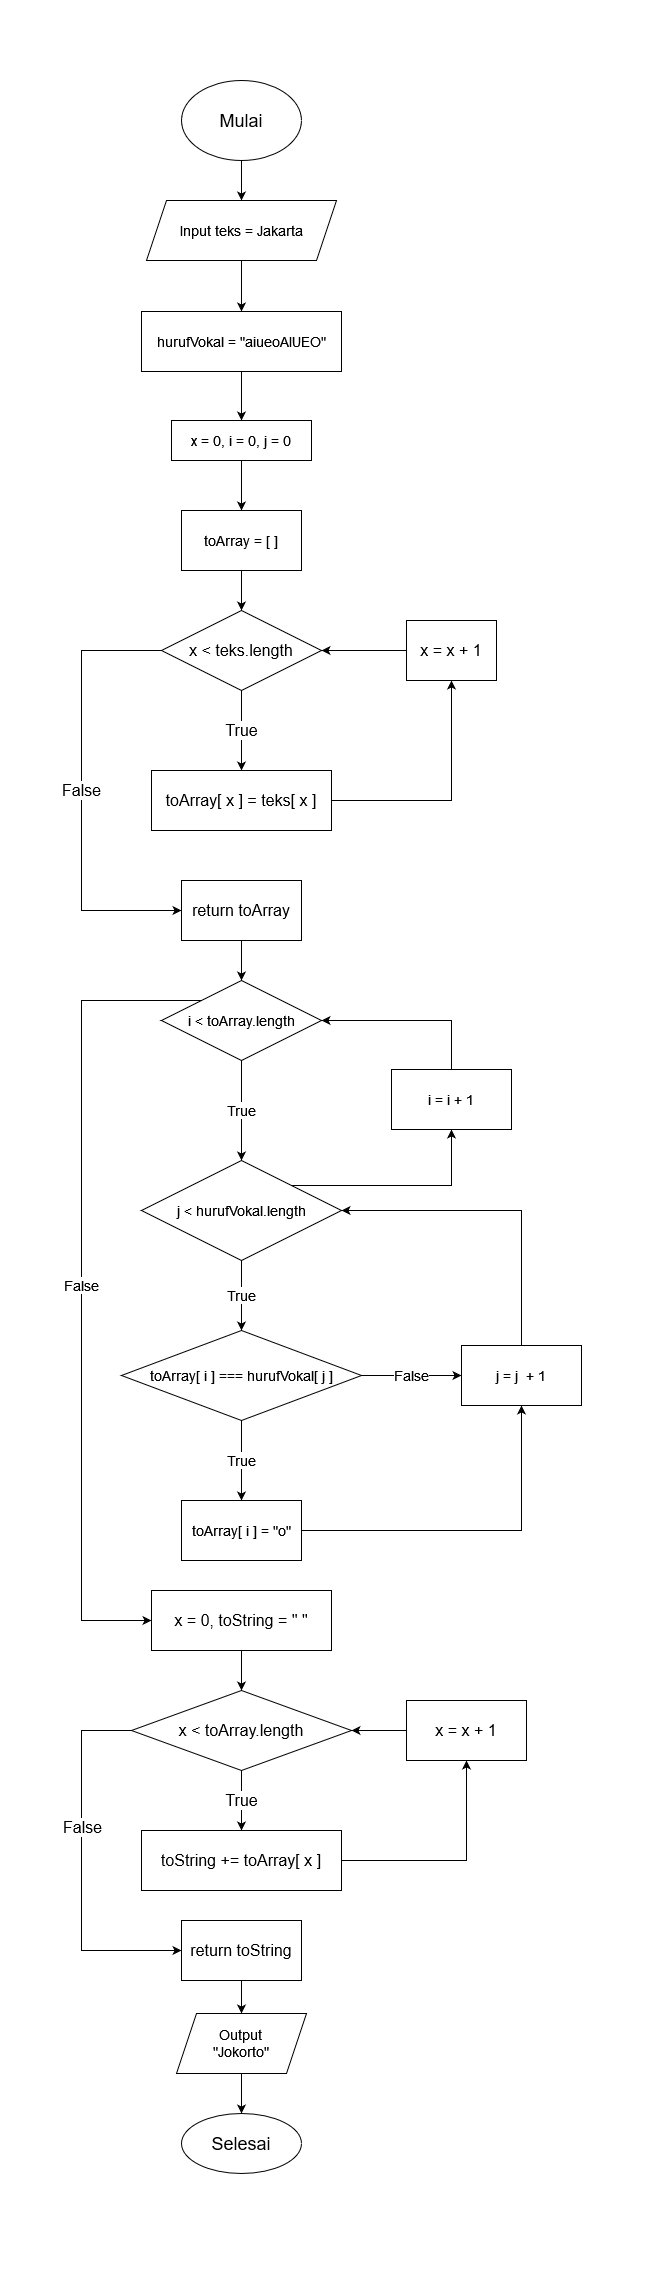

The diagram above was exported from draw.io. Its source (the exported page's mxGraphModel, read from the mxfile embedded in the PNG):
<mxGraphModel dx="1038" dy="556" grid="1" gridSize="10" guides="1" tooltips="1" connect="1" arrows="1" fold="1" page="1" pageScale="1" pageWidth="650" pageHeight="254" math="0" shadow="0">
  <root>
    <mxCell id="0" />
    <mxCell id="1" parent="0" />
    <mxCell id="iTz9kAPEqhln5TLF2vc8-3" value="" style="edgeStyle=orthogonalEdgeStyle;rounded=0;orthogonalLoop=1;jettySize=auto;html=1;fontSize=18;entryX=0.5;entryY=0;entryDx=0;entryDy=0;" parent="1" source="iTz9kAPEqhln5TLF2vc8-1" target="iTz9kAPEqhln5TLF2vc8-4" edge="1">
      <mxGeometry relative="1" as="geometry">
        <mxPoint x="381" y="120" as="targetPoint" />
      </mxGeometry>
    </mxCell>
    <mxCell id="iTz9kAPEqhln5TLF2vc8-1" value="Mulai" style="ellipse;whiteSpace=wrap;html=1;fontSize=18;" parent="1" vertex="1">
      <mxGeometry x="181" y="80" width="120" height="80" as="geometry" />
    </mxCell>
    <mxCell id="iTz9kAPEqhln5TLF2vc8-12" value="" style="edgeStyle=orthogonalEdgeStyle;rounded=0;orthogonalLoop=1;jettySize=auto;html=1;fontSize=14;entryX=0.5;entryY=0;entryDx=0;entryDy=0;" parent="1" source="iTz9kAPEqhln5TLF2vc8-4" target="iTz9kAPEqhln5TLF2vc8-11" edge="1">
      <mxGeometry relative="1" as="geometry" />
    </mxCell>
    <mxCell id="iTz9kAPEqhln5TLF2vc8-4" value="Input teks = Jakarta" style="shape=parallelogram;perimeter=parallelogramPerimeter;whiteSpace=wrap;html=1;fixedSize=1;fontSize=14;" parent="1" vertex="1">
      <mxGeometry x="146" y="200" width="190" height="60" as="geometry" />
    </mxCell>
    <mxCell id="iTz9kAPEqhln5TLF2vc8-14" value="" style="edgeStyle=orthogonalEdgeStyle;rounded=0;orthogonalLoop=1;jettySize=auto;html=1;fontSize=14;entryX=0.5;entryY=0;entryDx=0;entryDy=0;" parent="1" source="iTz9kAPEqhln5TLF2vc8-11" target="iTz9kAPEqhln5TLF2vc8-13" edge="1">
      <mxGeometry relative="1" as="geometry" />
    </mxCell>
    <mxCell id="iTz9kAPEqhln5TLF2vc8-11" value="hurufVokal = &quot;aiueoAIUEO&quot;" style="whiteSpace=wrap;html=1;fontSize=14;" parent="1" vertex="1">
      <mxGeometry x="141" y="311" width="200" height="60" as="geometry" />
    </mxCell>
    <mxCell id="iTz9kAPEqhln5TLF2vc8-16" value="" style="edgeStyle=orthogonalEdgeStyle;rounded=0;orthogonalLoop=1;jettySize=auto;html=1;fontSize=14;entryX=0.5;entryY=0;entryDx=0;entryDy=0;" parent="1" source="iTz9kAPEqhln5TLF2vc8-13" target="u4vmaYTpjQcJ_F1yOxaH-1" edge="1">
      <mxGeometry relative="1" as="geometry">
        <mxPoint x="241" y="490" as="targetPoint" />
      </mxGeometry>
    </mxCell>
    <mxCell id="iTz9kAPEqhln5TLF2vc8-13" value="x = 0, i = 0, j = 0" style="whiteSpace=wrap;html=1;fontSize=14;" parent="1" vertex="1">
      <mxGeometry x="171" y="420" width="140" height="40" as="geometry" />
    </mxCell>
    <mxCell id="iTz9kAPEqhln5TLF2vc8-18" value="True" style="edgeStyle=orthogonalEdgeStyle;rounded=0;orthogonalLoop=1;jettySize=auto;html=1;fontSize=14;entryX=0.5;entryY=0;entryDx=0;entryDy=0;" parent="1" source="iTz9kAPEqhln5TLF2vc8-15" target="iTz9kAPEqhln5TLF2vc8-19" edge="1">
      <mxGeometry relative="1" as="geometry">
        <mxPoint x="241" y="1160" as="targetPoint" />
      </mxGeometry>
    </mxCell>
    <mxCell id="iTz9kAPEqhln5TLF2vc8-40" value="False" style="edgeStyle=orthogonalEdgeStyle;rounded=0;orthogonalLoop=1;jettySize=auto;html=1;exitX=0;exitY=0;exitDx=0;exitDy=0;fontSize=14;entryX=0;entryY=0.5;entryDx=0;entryDy=0;" parent="1" source="iTz9kAPEqhln5TLF2vc8-15" target="u4vmaYTpjQcJ_F1yOxaH-16" edge="1">
      <mxGeometry relative="1" as="geometry">
        <mxPoint x="177" y="1810" as="targetPoint" />
        <Array as="points">
          <mxPoint x="81" y="1000" />
          <mxPoint x="81" y="1620" />
        </Array>
      </mxGeometry>
    </mxCell>
    <mxCell id="iTz9kAPEqhln5TLF2vc8-15" value="i &amp;lt; toArray.length" style="rhombus;whiteSpace=wrap;html=1;fontSize=14;" parent="1" vertex="1">
      <mxGeometry x="161" y="980" width="160" height="80" as="geometry" />
    </mxCell>
    <mxCell id="iTz9kAPEqhln5TLF2vc8-22" value="True" style="edgeStyle=orthogonalEdgeStyle;rounded=0;orthogonalLoop=1;jettySize=auto;html=1;exitX=0.5;exitY=1;exitDx=0;exitDy=0;fontSize=14;" parent="1" source="iTz9kAPEqhln5TLF2vc8-19" target="iTz9kAPEqhln5TLF2vc8-23" edge="1">
      <mxGeometry relative="1" as="geometry">
        <mxPoint x="241" y="1330" as="targetPoint" />
      </mxGeometry>
    </mxCell>
    <mxCell id="iTz9kAPEqhln5TLF2vc8-37" style="edgeStyle=orthogonalEdgeStyle;rounded=0;orthogonalLoop=1;jettySize=auto;html=1;exitX=1;exitY=0;exitDx=0;exitDy=0;entryX=0.5;entryY=1;entryDx=0;entryDy=0;fontSize=14;" parent="1" source="iTz9kAPEqhln5TLF2vc8-19" target="iTz9kAPEqhln5TLF2vc8-36" edge="1">
      <mxGeometry relative="1" as="geometry" />
    </mxCell>
    <mxCell id="iTz9kAPEqhln5TLF2vc8-19" value="j &amp;lt; hurufVokal.length" style="rhombus;whiteSpace=wrap;html=1;fontSize=14;" parent="1" vertex="1">
      <mxGeometry x="141" y="1160" width="200" height="100" as="geometry" />
    </mxCell>
    <mxCell id="iTz9kAPEqhln5TLF2vc8-25" value="True" style="edgeStyle=orthogonalEdgeStyle;rounded=0;orthogonalLoop=1;jettySize=auto;html=1;fontSize=14;" parent="1" source="iTz9kAPEqhln5TLF2vc8-23" target="iTz9kAPEqhln5TLF2vc8-24" edge="1">
      <mxGeometry relative="1" as="geometry" />
    </mxCell>
    <mxCell id="iTz9kAPEqhln5TLF2vc8-27" value="False" style="edgeStyle=orthogonalEdgeStyle;rounded=0;orthogonalLoop=1;jettySize=auto;html=1;exitX=1;exitY=0.5;exitDx=0;exitDy=0;entryX=0;entryY=0.5;entryDx=0;entryDy=0;fontSize=14;" parent="1" source="iTz9kAPEqhln5TLF2vc8-23" target="iTz9kAPEqhln5TLF2vc8-33" edge="1">
      <mxGeometry relative="1" as="geometry" />
    </mxCell>
    <mxCell id="iTz9kAPEqhln5TLF2vc8-23" value="toArray[ i ] === hurufVokal[ j ]" style="rhombus;whiteSpace=wrap;html=1;fontSize=14;" parent="1" vertex="1">
      <mxGeometry x="121" y="1330" width="240" height="90" as="geometry" />
    </mxCell>
    <mxCell id="iTz9kAPEqhln5TLF2vc8-34" style="edgeStyle=orthogonalEdgeStyle;rounded=0;orthogonalLoop=1;jettySize=auto;html=1;exitX=1;exitY=0.5;exitDx=0;exitDy=0;entryX=0.5;entryY=1;entryDx=0;entryDy=0;fontSize=14;" parent="1" source="iTz9kAPEqhln5TLF2vc8-24" target="iTz9kAPEqhln5TLF2vc8-33" edge="1">
      <mxGeometry relative="1" as="geometry" />
    </mxCell>
    <mxCell id="iTz9kAPEqhln5TLF2vc8-24" value="toArray[ i ] = &quot;o&quot;" style="whiteSpace=wrap;html=1;fontSize=14;" parent="1" vertex="1">
      <mxGeometry x="181" y="1500" width="120" height="60" as="geometry" />
    </mxCell>
    <mxCell id="iTz9kAPEqhln5TLF2vc8-35" style="edgeStyle=orthogonalEdgeStyle;rounded=0;orthogonalLoop=1;jettySize=auto;html=1;exitX=0.5;exitY=0;exitDx=0;exitDy=0;entryX=1;entryY=0.5;entryDx=0;entryDy=0;fontSize=14;" parent="1" source="iTz9kAPEqhln5TLF2vc8-33" target="iTz9kAPEqhln5TLF2vc8-19" edge="1">
      <mxGeometry relative="1" as="geometry" />
    </mxCell>
    <mxCell id="iTz9kAPEqhln5TLF2vc8-33" value="j = j&amp;nbsp; + 1" style="rounded=0;whiteSpace=wrap;html=1;fontSize=14;" parent="1" vertex="1">
      <mxGeometry x="461" y="1345" width="120" height="60" as="geometry" />
    </mxCell>
    <mxCell id="iTz9kAPEqhln5TLF2vc8-38" style="edgeStyle=orthogonalEdgeStyle;rounded=0;orthogonalLoop=1;jettySize=auto;html=1;exitX=0.5;exitY=0;exitDx=0;exitDy=0;entryX=1;entryY=0.5;entryDx=0;entryDy=0;fontSize=14;" parent="1" source="iTz9kAPEqhln5TLF2vc8-36" target="iTz9kAPEqhln5TLF2vc8-15" edge="1">
      <mxGeometry relative="1" as="geometry" />
    </mxCell>
    <mxCell id="iTz9kAPEqhln5TLF2vc8-36" value="i = i + 1" style="rounded=0;whiteSpace=wrap;html=1;fontSize=14;" parent="1" vertex="1">
      <mxGeometry x="391" y="1069" width="120" height="60" as="geometry" />
    </mxCell>
    <mxCell id="iTz9kAPEqhln5TLF2vc8-42" value="" style="edgeStyle=orthogonalEdgeStyle;rounded=0;orthogonalLoop=1;jettySize=auto;html=1;fontSize=14;" parent="1" source="iTz9kAPEqhln5TLF2vc8-39" target="iTz9kAPEqhln5TLF2vc8-41" edge="1">
      <mxGeometry relative="1" as="geometry" />
    </mxCell>
    <mxCell id="iTz9kAPEqhln5TLF2vc8-39" value="&lt;div&gt;Output&lt;/div&gt;&lt;div&gt;&quot;Jokorto&quot;&lt;br&gt;&lt;/div&gt;" style="shape=parallelogram;perimeter=parallelogramPerimeter;whiteSpace=wrap;html=1;fixedSize=1;fontSize=14;" parent="1" vertex="1">
      <mxGeometry x="176" y="2013" width="130" height="60" as="geometry" />
    </mxCell>
    <mxCell id="iTz9kAPEqhln5TLF2vc8-41" value="Selesai" style="ellipse;whiteSpace=wrap;html=1;fontSize=18;" parent="1" vertex="1">
      <mxGeometry x="181" y="2113" width="120" height="60" as="geometry" />
    </mxCell>
    <mxCell id="u4vmaYTpjQcJ_F1yOxaH-5" value="" style="edgeStyle=orthogonalEdgeStyle;rounded=0;orthogonalLoop=1;jettySize=auto;html=1;fontSize=14;" parent="1" source="u4vmaYTpjQcJ_F1yOxaH-1" target="u4vmaYTpjQcJ_F1yOxaH-4" edge="1">
      <mxGeometry relative="1" as="geometry" />
    </mxCell>
    <mxCell id="u4vmaYTpjQcJ_F1yOxaH-1" value="toArray = [ ]" style="rounded=0;whiteSpace=wrap;html=1;fontSize=14;" parent="1" vertex="1">
      <mxGeometry x="181" y="510" width="120" height="60" as="geometry" />
    </mxCell>
    <mxCell id="u4vmaYTpjQcJ_F1yOxaH-7" value="True" style="edgeStyle=orthogonalEdgeStyle;rounded=0;orthogonalLoop=1;jettySize=auto;html=1;fontSize=16;" parent="1" source="u4vmaYTpjQcJ_F1yOxaH-4" target="u4vmaYTpjQcJ_F1yOxaH-6" edge="1">
      <mxGeometry relative="1" as="geometry">
        <mxPoint as="offset" />
      </mxGeometry>
    </mxCell>
    <mxCell id="u4vmaYTpjQcJ_F1yOxaH-14" value="False" style="edgeStyle=orthogonalEdgeStyle;rounded=0;orthogonalLoop=1;jettySize=auto;html=1;exitX=0;exitY=0.5;exitDx=0;exitDy=0;entryX=0;entryY=0.5;entryDx=0;entryDy=0;fontSize=16;" parent="1" source="u4vmaYTpjQcJ_F1yOxaH-4" target="u4vmaYTpjQcJ_F1yOxaH-13" edge="1">
      <mxGeometry relative="1" as="geometry">
        <Array as="points">
          <mxPoint x="81" y="650" />
          <mxPoint x="81" y="910" />
        </Array>
      </mxGeometry>
    </mxCell>
    <mxCell id="u4vmaYTpjQcJ_F1yOxaH-4" value="x &amp;lt; teks.length" style="rhombus;whiteSpace=wrap;html=1;fontSize=16;rounded=0;" parent="1" vertex="1">
      <mxGeometry x="161" y="610" width="160" height="80" as="geometry" />
    </mxCell>
    <mxCell id="u4vmaYTpjQcJ_F1yOxaH-9" value="" style="edgeStyle=orthogonalEdgeStyle;rounded=0;orthogonalLoop=1;jettySize=auto;html=1;fontSize=16;" parent="1" source="u4vmaYTpjQcJ_F1yOxaH-6" target="u4vmaYTpjQcJ_F1yOxaH-8" edge="1">
      <mxGeometry relative="1" as="geometry" />
    </mxCell>
    <mxCell id="u4vmaYTpjQcJ_F1yOxaH-6" value="toArray[ x ] = teks[ x ]" style="whiteSpace=wrap;html=1;fontSize=16;rounded=0;" parent="1" vertex="1">
      <mxGeometry x="151" y="770" width="180" height="60" as="geometry" />
    </mxCell>
    <mxCell id="u4vmaYTpjQcJ_F1yOxaH-10" value="" style="edgeStyle=orthogonalEdgeStyle;rounded=0;orthogonalLoop=1;jettySize=auto;html=1;fontSize=16;" parent="1" source="u4vmaYTpjQcJ_F1yOxaH-8" target="u4vmaYTpjQcJ_F1yOxaH-4" edge="1">
      <mxGeometry relative="1" as="geometry" />
    </mxCell>
    <mxCell id="u4vmaYTpjQcJ_F1yOxaH-8" value="x = x + 1" style="whiteSpace=wrap;html=1;fontSize=16;rounded=0;" parent="1" vertex="1">
      <mxGeometry x="406" y="620" width="90" height="60" as="geometry" />
    </mxCell>
    <mxCell id="u4vmaYTpjQcJ_F1yOxaH-15" style="edgeStyle=orthogonalEdgeStyle;rounded=0;orthogonalLoop=1;jettySize=auto;html=1;exitX=0.5;exitY=1;exitDx=0;exitDy=0;fontSize=16;" parent="1" source="u4vmaYTpjQcJ_F1yOxaH-13" target="iTz9kAPEqhln5TLF2vc8-15" edge="1">
      <mxGeometry relative="1" as="geometry" />
    </mxCell>
    <mxCell id="u4vmaYTpjQcJ_F1yOxaH-13" value="return toArray" style="rounded=0;whiteSpace=wrap;html=1;fontSize=16;" parent="1" vertex="1">
      <mxGeometry x="181" y="880" width="120" height="60" as="geometry" />
    </mxCell>
    <mxCell id="u4vmaYTpjQcJ_F1yOxaH-19" style="edgeStyle=orthogonalEdgeStyle;rounded=0;orthogonalLoop=1;jettySize=auto;html=1;exitX=0.5;exitY=1;exitDx=0;exitDy=0;entryX=0.5;entryY=0;entryDx=0;entryDy=0;fontSize=16;" parent="1" source="u4vmaYTpjQcJ_F1yOxaH-16" target="u4vmaYTpjQcJ_F1yOxaH-18" edge="1">
      <mxGeometry relative="1" as="geometry" />
    </mxCell>
    <mxCell id="u4vmaYTpjQcJ_F1yOxaH-16" value="x = 0, toString = &quot; &quot;" style="rounded=0;whiteSpace=wrap;html=1;fontSize=16;" parent="1" vertex="1">
      <mxGeometry x="151" y="1590" width="180" height="60" as="geometry" />
    </mxCell>
    <mxCell id="u4vmaYTpjQcJ_F1yOxaH-21" value="True" style="edgeStyle=orthogonalEdgeStyle;rounded=0;orthogonalLoop=1;jettySize=auto;html=1;fontSize=16;" parent="1" source="u4vmaYTpjQcJ_F1yOxaH-18" target="u4vmaYTpjQcJ_F1yOxaH-20" edge="1">
      <mxGeometry relative="1" as="geometry" />
    </mxCell>
    <mxCell id="u4vmaYTpjQcJ_F1yOxaH-27" style="edgeStyle=orthogonalEdgeStyle;rounded=0;orthogonalLoop=1;jettySize=auto;html=1;exitX=0;exitY=0.5;exitDx=0;exitDy=0;entryX=0;entryY=0.5;entryDx=0;entryDy=0;fontSize=16;" parent="1" source="u4vmaYTpjQcJ_F1yOxaH-18" target="u4vmaYTpjQcJ_F1yOxaH-26" edge="1">
      <mxGeometry relative="1" as="geometry">
        <Array as="points">
          <mxPoint x="81" y="1730" />
          <mxPoint x="81" y="1950" />
        </Array>
      </mxGeometry>
    </mxCell>
    <mxCell id="u4vmaYTpjQcJ_F1yOxaH-29" value="False" style="edgeLabel;html=1;align=center;verticalAlign=middle;resizable=0;points=[];fontSize=16;" parent="u4vmaYTpjQcJ_F1yOxaH-27" vertex="1" connectable="0">
      <mxGeometry x="-0.2108" relative="1" as="geometry">
        <mxPoint as="offset" />
      </mxGeometry>
    </mxCell>
    <mxCell id="u4vmaYTpjQcJ_F1yOxaH-18" value="x &amp;lt; toArray.length" style="rhombus;whiteSpace=wrap;html=1;fontSize=16;" parent="1" vertex="1">
      <mxGeometry x="131" y="1690" width="220" height="80" as="geometry" />
    </mxCell>
    <mxCell id="u4vmaYTpjQcJ_F1yOxaH-23" value="" style="edgeStyle=orthogonalEdgeStyle;rounded=0;orthogonalLoop=1;jettySize=auto;html=1;fontSize=16;" parent="1" source="u4vmaYTpjQcJ_F1yOxaH-20" target="u4vmaYTpjQcJ_F1yOxaH-22" edge="1">
      <mxGeometry relative="1" as="geometry" />
    </mxCell>
    <mxCell id="u4vmaYTpjQcJ_F1yOxaH-20" value="toString += toArray[ x ]" style="whiteSpace=wrap;html=1;fontSize=16;" parent="1" vertex="1">
      <mxGeometry x="141" y="1830" width="200" height="60" as="geometry" />
    </mxCell>
    <mxCell id="u4vmaYTpjQcJ_F1yOxaH-24" value="" style="edgeStyle=orthogonalEdgeStyle;rounded=0;orthogonalLoop=1;jettySize=auto;html=1;fontSize=16;" parent="1" source="u4vmaYTpjQcJ_F1yOxaH-22" target="u4vmaYTpjQcJ_F1yOxaH-18" edge="1">
      <mxGeometry relative="1" as="geometry" />
    </mxCell>
    <mxCell id="u4vmaYTpjQcJ_F1yOxaH-22" value="x = x + 1" style="whiteSpace=wrap;html=1;fontSize=16;" parent="1" vertex="1">
      <mxGeometry x="406" y="1700" width="120" height="60" as="geometry" />
    </mxCell>
    <mxCell id="u4vmaYTpjQcJ_F1yOxaH-28" value="" style="edgeStyle=orthogonalEdgeStyle;rounded=0;orthogonalLoop=1;jettySize=auto;html=1;fontSize=16;" parent="1" source="u4vmaYTpjQcJ_F1yOxaH-26" target="iTz9kAPEqhln5TLF2vc8-39" edge="1">
      <mxGeometry relative="1" as="geometry" />
    </mxCell>
    <mxCell id="u4vmaYTpjQcJ_F1yOxaH-26" value="return toString" style="rounded=0;whiteSpace=wrap;html=1;fontSize=16;" parent="1" vertex="1">
      <mxGeometry x="181" y="1920" width="120" height="60" as="geometry" />
    </mxCell>
  </root>
</mxGraphModel>